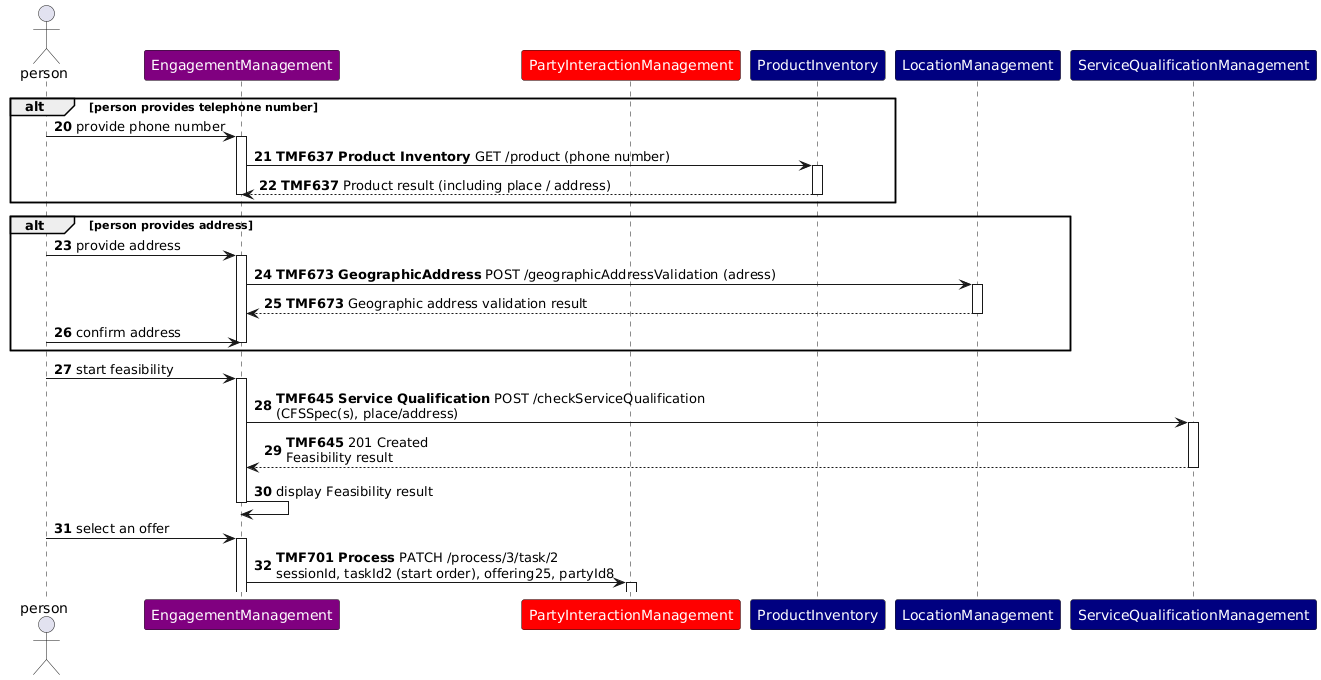

The diagram above was rendered by PlantUML. Its source (embedded in the PNG):
@startuml
skinparam ParticipantFontColor automatic
autonumber 20
actor person
participant EngagementManagement #Purple
participant PartyInteractionManagement #Red
Participant ProductInventory #Navy
Participant LocationManagement #Navy
Participant ServiceQualificationManagement #Navy
alt person provides telephone number
person -> EngagementManagement: provide phone number
activate EngagementManagement
EngagementManagement -> ProductInventory: **TMF637 Product Inventory** GET /product (phone number)
activate ProductInventory
ProductInventory --> EngagementManagement: **TMF637** Product result (including place / address)
deactivate ProductInventory
deactivate EngagementManagement
end alt
alt person provides address
person -> EngagementManagement: provide address
activate EngagementManagement
EngagementManagement -> LocationManagement: **TMF673 GeographicAddress** POST /geographicAddressValidation (adress)
activate LocationManagement
LocationManagement --> EngagementManagement : **TMF673** Geographic address validation result
deactivate LocationManagement
person -> EngagementManagement : confirm address
deactivate EngagementManagement
end alt
person -> EngagementManagement : start feasibility
activate EngagementManagement
EngagementManagement -> ServiceQualificationManagement : **TMF645 Service Qualification** POST /checkServiceQualification\n(CFSSpec(s), place/address)
activate ServiceQualificationManagement
ServiceQualificationManagement --> EngagementManagement: **TMF645** 201 Created\nFeasibility result
deactivate ServiceQualificationManagement
EngagementManagement -> EngagementManagement: display Feasibility result
deactivate EngagementManagement
person -> EngagementManagement: select an offer
activate EngagementManagement
EngagementManagement -> PartyInteractionManagement:  **TMF701 Process** PATCH /process/3/task/2\nsessionId, taskId2 (start order), offering25, partyId8
activate PartyInteractionManagement
@enduml